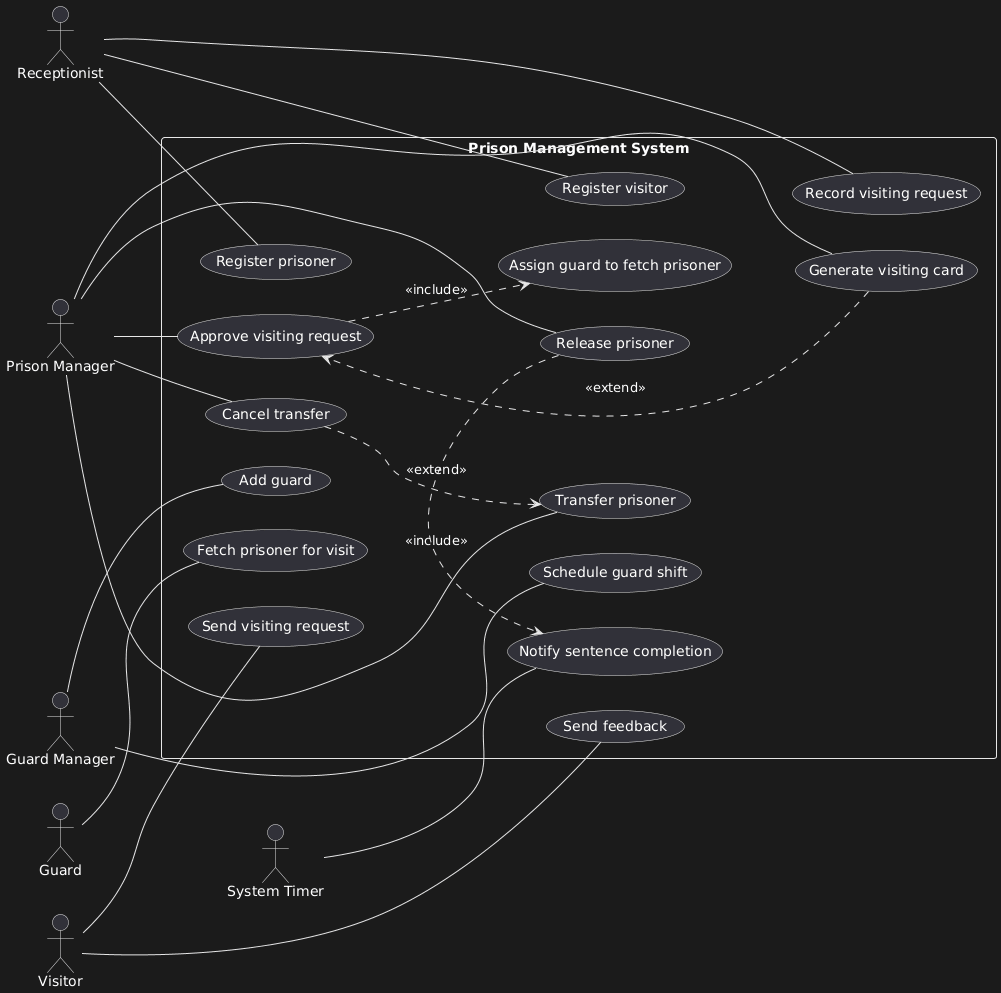

The diagram above was rendered by PlantUML. Its source (embedded in the PNG):
@startuml
left to right direction

actor Receptionist
actor "Guard Manager" as GuardManager
actor "Prison Manager" as PrisonManager

actor Visitor
actor Guard
actor "System Timer" as Timer

rectangle "Prison Management System" {

  (Register prisoner) as UC1
  (Register visitor) as UC2
  (Record visiting request) as UC3

  (Add guard) as UC4
  (Schedule guard shift) as UC5

  (Approve visiting request) as UC6
  (Assign guard to fetch prisoner) as UC7
  (Generate visiting card) as UC8

  (Transfer prisoner) as UC9
  (Cancel transfer) as UC10
  (Release prisoner) as UC11

  (Send visiting request) as UC12
  (Send feedback) as UC13

  (Fetch prisoner for visit) as UC14
  (Notify sentence completion) as UC15
}

' LEFT SIDE PRIMARY ACTORS
Receptionist -- UC1
Receptionist -- UC2
Receptionist -- UC3

GuardManager -- UC4
GuardManager -- UC5

PrisonManager -- UC6
PrisonManager -- UC9
PrisonManager -- UC10
PrisonManager -- UC11
PrisonManager -- UC8

' RIGHT SIDE SECONDARY ACTORS
Visitor -- UC12
Visitor -- UC13

Guard -- UC14

Timer -- UC15

' INCLUDE RELATIONSHIPS
UC6 .> UC7 : <<include>>
UC11 .> UC15 : <<include>>

' EXTEND RELATIONSHIPS
UC8 .> UC6 : <<extend>>
UC10 .> UC9 : <<extend>>

' LAYOUT HINTS TO FORCE SHAPE LIKE SAMPLE
UC1 -[hidden]- UC2
UC2 -[hidden]- UC3

UC4 -[hidden]- UC5

UC6 -[hidden]- UC7
UC7 -[hidden]- UC8

UC9 -[hidden]- UC10
UC10 -[hidden]- UC11

UC12 -[hidden]- UC13

UC14 -[hidden]- UC15
@enduml